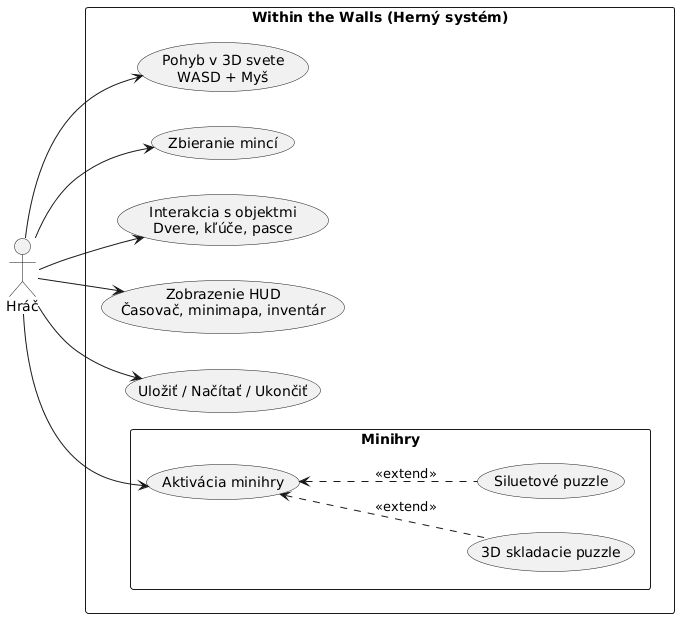

The diagram above was rendered by PlantUML. Its source (embedded in the PNG):
@startuml
left to right direction
skinparam packageStyle rectangle

actor Hráč

rectangle "Within the Walls (Herný systém)" {
  (Pohyb v 3D svete\nWASD + Myš) as Move
  (Zbieranie mincí) as Coins
  (Interakcia s objektmi\nDvere, kľúče, pasce) as Interact
  (Zobrazenie HUD\nČasovač, minimapa, inventár) as HUD
  (Uložiť / Načítať / Ukončiť) as System
  
  package "Minihry" {
    (Aktivácia minihry) as MG_Trigger
    (3D skladacie puzzle) as MG_3D
    (Siluetové puzzle) as MG_Sil
  }
}

Hráč --> Move
Hráč --> Coins
Hráč --> Interact
Hráč --> HUD
Hráč --> System
Hráč --> MG_Trigger

MG_Trigger <.. MG_3D : <<extend>>
MG_Trigger <.. MG_Sil : <<extend>>
@enduml